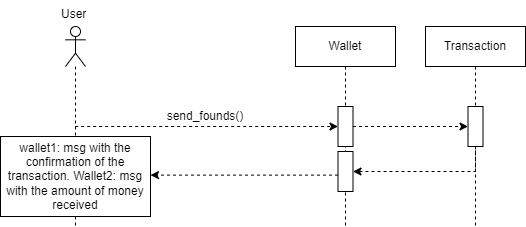

The diagram above was exported from draw.io. Its source (the exported page's mxGraphModel, read from the mxfile embedded in the PNG):
<mxGraphModel dx="1120" dy="426" grid="1" gridSize="10" guides="1" tooltips="1" connect="1" arrows="1" fold="1" page="1" pageScale="1" pageWidth="827" pageHeight="1169" math="0" shadow="0">
  <root>
    <mxCell id="IYSF-_4q7lniAFUz_Rex-0" />
    <mxCell id="IYSF-_4q7lniAFUz_Rex-1" parent="IYSF-_4q7lniAFUz_Rex-0" />
    <mxCell id="IYSF-_4q7lniAFUz_Rex-2" value="" style="shape=umlLifeline;perimeter=lifelinePerimeter;whiteSpace=wrap;html=1;container=1;dropTarget=0;collapsible=0;recursiveResize=0;outlineConnect=0;portConstraint=eastwest;newEdgeStyle={&quot;curved&quot;:0,&quot;rounded&quot;:0};participant=umlActor;" parent="IYSF-_4q7lniAFUz_Rex-1" vertex="1">
      <mxGeometry x="70" y="40" width="20" height="200" as="geometry" />
    </mxCell>
    <mxCell id="IYSF-_4q7lniAFUz_Rex-3" value="User" style="text;strokeColor=none;fillColor=none;align=left;verticalAlign=top;spacingLeft=4;spacingRight=4;overflow=hidden;rotatable=0;points=[[0,0.5],[1,0.5]];portConstraint=eastwest;whiteSpace=wrap;html=1;" parent="IYSF-_4q7lniAFUz_Rex-1" vertex="1">
      <mxGeometry x="60" y="14" width="40" height="26" as="geometry" />
    </mxCell>
    <mxCell id="IYSF-_4q7lniAFUz_Rex-4" value="Wallet" style="shape=umlLifeline;perimeter=lifelinePerimeter;whiteSpace=wrap;html=1;container=1;dropTarget=0;collapsible=0;recursiveResize=0;outlineConnect=0;portConstraint=eastwest;newEdgeStyle={&quot;curved&quot;:0,&quot;rounded&quot;:0};" parent="IYSF-_4q7lniAFUz_Rex-1" vertex="1">
      <mxGeometry x="300" y="40" width="100" height="200" as="geometry" />
    </mxCell>
    <mxCell id="IYSF-_4q7lniAFUz_Rex-5" value="" style="html=1;points=[[0,0,0,0,5],[0,1,0,0,-5],[1,0,0,0,5],[1,1,0,0,-5]];perimeter=orthogonalPerimeter;outlineConnect=0;targetShapes=umlLifeline;portConstraint=eastwest;newEdgeStyle={&quot;curved&quot;:0,&quot;rounded&quot;:0};" parent="IYSF-_4q7lniAFUz_Rex-4" vertex="1">
      <mxGeometry x="42.5" y="80" width="15" height="40" as="geometry" />
    </mxCell>
    <mxCell id="IYSF-_4q7lniAFUz_Rex-6" value="" style="endArrow=classic;html=1;rounded=0;dashed=1;" parent="IYSF-_4q7lniAFUz_Rex-1" target="IYSF-_4q7lniAFUz_Rex-5" edge="1">
      <mxGeometry width="50" height="50" relative="1" as="geometry">
        <mxPoint x="79.66666666666674" y="140" as="sourcePoint" />
        <mxPoint x="242.5" y="140" as="targetPoint" />
      </mxGeometry>
    </mxCell>
    <mxCell id="IYSF-_4q7lniAFUz_Rex-7" value="" style="endArrow=classic;html=1;rounded=0;dashed=1;" parent="IYSF-_4q7lniAFUz_Rex-1" source="qaoZbtLQ868tOmCWjjlu-0" target="IYSF-_4q7lniAFUz_Rex-8" edge="1">
      <mxGeometry width="50" height="50" relative="1" as="geometry">
        <mxPoint x="139.99666666666673" y="230" as="sourcePoint" />
        <mxPoint x="302.83" y="230" as="targetPoint" />
        <Array as="points" />
      </mxGeometry>
    </mxCell>
    <mxCell id="IYSF-_4q7lniAFUz_Rex-8" value="wallet1: msg with the confirmation of the transaction. Wallet2: msg with the amount of money received" style="html=1;whiteSpace=wrap;" parent="IYSF-_4q7lniAFUz_Rex-1" vertex="1">
      <mxGeometry x="5" y="150" width="150" height="80" as="geometry" />
    </mxCell>
    <mxCell id="IYSF-_4q7lniAFUz_Rex-9" value="&lt;span style=&quot;text-align: left; background-color: rgb(255, 255, 255);&quot;&gt;send_founds(&lt;/span&gt;&lt;span style=&quot;background-color: initial; text-align: left;&quot;&gt;)&lt;/span&gt;" style="text;html=1;align=center;verticalAlign=middle;whiteSpace=wrap;rounded=0;" parent="IYSF-_4q7lniAFUz_Rex-1" vertex="1">
      <mxGeometry x="60" y="110" width="300" height="40" as="geometry" />
    </mxCell>
    <mxCell id="IYSF-_4q7lniAFUz_Rex-10" value="Transaction" style="shape=umlLifeline;perimeter=lifelinePerimeter;whiteSpace=wrap;html=1;container=1;dropTarget=0;collapsible=0;recursiveResize=0;outlineConnect=0;portConstraint=eastwest;newEdgeStyle={&quot;curved&quot;:0,&quot;rounded&quot;:0};" parent="IYSF-_4q7lniAFUz_Rex-1" vertex="1">
      <mxGeometry x="430" y="40" width="100" height="200" as="geometry" />
    </mxCell>
    <mxCell id="IYSF-_4q7lniAFUz_Rex-11" value="" style="html=1;points=[[0,0,0,0,5],[0,1,0,0,-5],[1,0,0,0,5],[1,1,0,0,-5]];perimeter=orthogonalPerimeter;outlineConnect=0;targetShapes=umlLifeline;portConstraint=eastwest;newEdgeStyle={&quot;curved&quot;:0,&quot;rounded&quot;:0};" parent="IYSF-_4q7lniAFUz_Rex-10" vertex="1">
      <mxGeometry x="42.5" y="80" width="15" height="40" as="geometry" />
    </mxCell>
    <mxCell id="IYSF-_4q7lniAFUz_Rex-12" value="" style="endArrow=classic;html=1;rounded=0;dashed=1;" parent="IYSF-_4q7lniAFUz_Rex-1" source="IYSF-_4q7lniAFUz_Rex-5" target="IYSF-_4q7lniAFUz_Rex-11" edge="1">
      <mxGeometry width="50" height="50" relative="1" as="geometry">
        <mxPoint x="359.9966666666667" y="139.5" as="sourcePoint" />
        <mxPoint x="522.8299999999999" y="139.5" as="targetPoint" />
      </mxGeometry>
    </mxCell>
    <mxCell id="qaoZbtLQ868tOmCWjjlu-1" value="" style="endArrow=classic;html=1;rounded=0;dashed=1;" parent="IYSF-_4q7lniAFUz_Rex-1" source="IYSF-_4q7lniAFUz_Rex-11" target="qaoZbtLQ868tOmCWjjlu-0" edge="1">
      <mxGeometry width="50" height="50" relative="1" as="geometry">
        <mxPoint x="480" y="160" as="sourcePoint" />
        <mxPoint x="240" y="185" as="targetPoint" />
        <Array as="points">
          <mxPoint x="480" y="185" />
        </Array>
      </mxGeometry>
    </mxCell>
    <mxCell id="qaoZbtLQ868tOmCWjjlu-0" value="" style="html=1;points=[[0,0,0,0,5],[0,1,0,0,-5],[1,0,0,0,5],[1,1,0,0,-5]];perimeter=orthogonalPerimeter;outlineConnect=0;targetShapes=umlLifeline;portConstraint=eastwest;newEdgeStyle={&quot;curved&quot;:0,&quot;rounded&quot;:0};" parent="IYSF-_4q7lniAFUz_Rex-1" vertex="1">
      <mxGeometry x="342.5" y="165" width="15" height="40" as="geometry" />
    </mxCell>
  </root>
</mxGraphModel>